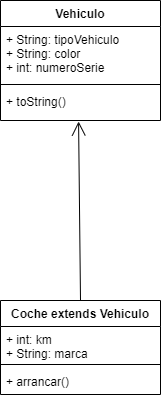

The diagram above was exported from draw.io. Its source (the exported page's mxGraphModel, read from the mxfile embedded in the PNG):
<mxGraphModel dx="1422" dy="794" grid="1" gridSize="10" guides="1" tooltips="1" connect="1" arrows="1" fold="1" page="1" pageScale="1" pageWidth="827" pageHeight="1169" math="0" shadow="0">
  <root>
    <mxCell id="0" />
    <mxCell id="1" parent="0" />
    <mxCell id="pcP_KQJDKTOHauY4Sp5H-5" value="Vehiculo" style="swimlane;fontStyle=1;align=center;verticalAlign=top;childLayout=stackLayout;horizontal=1;startSize=26;horizontalStack=0;resizeParent=1;resizeParentMax=0;resizeLast=0;collapsible=1;marginBottom=0;" vertex="1" parent="1">
      <mxGeometry x="334" y="60" width="160" height="120" as="geometry" />
    </mxCell>
    <mxCell id="pcP_KQJDKTOHauY4Sp5H-6" value="+ String: tipoVehiculo&#10;+ String: color&#10;+ int: numeroSerie" style="text;strokeColor=none;fillColor=none;align=left;verticalAlign=top;spacingLeft=4;spacingRight=4;overflow=hidden;rotatable=0;points=[[0,0.5],[1,0.5]];portConstraint=eastwest;" vertex="1" parent="pcP_KQJDKTOHauY4Sp5H-5">
      <mxGeometry y="26" width="160" height="54" as="geometry" />
    </mxCell>
    <mxCell id="pcP_KQJDKTOHauY4Sp5H-7" value="" style="line;strokeWidth=1;fillColor=none;align=left;verticalAlign=middle;spacingTop=-1;spacingLeft=3;spacingRight=3;rotatable=0;labelPosition=right;points=[];portConstraint=eastwest;strokeColor=inherit;" vertex="1" parent="pcP_KQJDKTOHauY4Sp5H-5">
      <mxGeometry y="80" width="160" height="8" as="geometry" />
    </mxCell>
    <mxCell id="pcP_KQJDKTOHauY4Sp5H-8" value="+ toString()" style="text;strokeColor=none;fillColor=none;align=left;verticalAlign=top;spacingLeft=4;spacingRight=4;overflow=hidden;rotatable=0;points=[[0,0.5],[1,0.5]];portConstraint=eastwest;" vertex="1" parent="pcP_KQJDKTOHauY4Sp5H-5">
      <mxGeometry y="88" width="160" height="32" as="geometry" />
    </mxCell>
    <mxCell id="pcP_KQJDKTOHauY4Sp5H-13" value="Coche extends Vehiculo" style="swimlane;fontStyle=1;align=center;verticalAlign=top;childLayout=stackLayout;horizontal=1;startSize=26;horizontalStack=0;resizeParent=1;resizeParentMax=0;resizeLast=0;collapsible=1;marginBottom=0;" vertex="1" parent="1">
      <mxGeometry x="334" y="360" width="160" height="94" as="geometry" />
    </mxCell>
    <mxCell id="pcP_KQJDKTOHauY4Sp5H-14" value="+ int: km&#10;+ String: marca" style="text;strokeColor=none;fillColor=none;align=left;verticalAlign=top;spacingLeft=4;spacingRight=4;overflow=hidden;rotatable=0;points=[[0,0.5],[1,0.5]];portConstraint=eastwest;" vertex="1" parent="pcP_KQJDKTOHauY4Sp5H-13">
      <mxGeometry y="26" width="160" height="34" as="geometry" />
    </mxCell>
    <mxCell id="pcP_KQJDKTOHauY4Sp5H-15" value="" style="line;strokeWidth=1;fillColor=none;align=left;verticalAlign=middle;spacingTop=-1;spacingLeft=3;spacingRight=3;rotatable=0;labelPosition=right;points=[];portConstraint=eastwest;strokeColor=inherit;" vertex="1" parent="pcP_KQJDKTOHauY4Sp5H-13">
      <mxGeometry y="60" width="160" height="8" as="geometry" />
    </mxCell>
    <mxCell id="pcP_KQJDKTOHauY4Sp5H-16" value="+ arrancar()" style="text;strokeColor=none;fillColor=none;align=left;verticalAlign=top;spacingLeft=4;spacingRight=4;overflow=hidden;rotatable=0;points=[[0,0.5],[1,0.5]];portConstraint=eastwest;" vertex="1" parent="pcP_KQJDKTOHauY4Sp5H-13">
      <mxGeometry y="68" width="160" height="26" as="geometry" />
    </mxCell>
    <mxCell id="pcP_KQJDKTOHauY4Sp5H-18" value="" style="endArrow=open;endFill=1;endSize=12;html=1;rounded=0;entryX=0.488;entryY=1.031;entryDx=0;entryDy=0;entryPerimeter=0;exitX=0.5;exitY=0;exitDx=0;exitDy=0;" edge="1" parent="1" source="pcP_KQJDKTOHauY4Sp5H-13" target="pcP_KQJDKTOHauY4Sp5H-8">
      <mxGeometry width="160" relative="1" as="geometry">
        <mxPoint x="520" y="320" as="sourcePoint" />
        <mxPoint x="680" y="320" as="targetPoint" />
      </mxGeometry>
    </mxCell>
  </root>
</mxGraphModel>